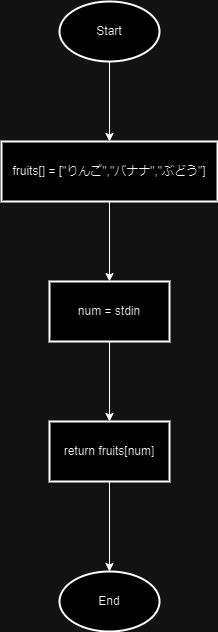

The diagram above was exported from draw.io. Its source (the exported page's mxGraphModel, read from the mxfile embedded in the PNG):
<mxGraphModel dx="2074" dy="1110" grid="1" gridSize="10" guides="1" tooltips="1" connect="1" arrows="1" fold="1" page="1" pageScale="1" pageWidth="827" pageHeight="1169" math="0" shadow="0">
  <root>
    <mxCell id="0" />
    <mxCell id="1" parent="0" />
    <mxCell id="BFa2Drjo2tyua_DvTwN9-3" value="" style="edgeStyle=orthogonalEdgeStyle;rounded=0;orthogonalLoop=1;jettySize=auto;html=1;" parent="1" source="BFa2Drjo2tyua_DvTwN9-1" target="BFa2Drjo2tyua_DvTwN9-2" edge="1">
      <mxGeometry relative="1" as="geometry" />
    </mxCell>
    <mxCell id="BFa2Drjo2tyua_DvTwN9-1" value="Start" style="strokeWidth=2;html=1;shape=mxgraph.flowchart.start_1;whiteSpace=wrap;" parent="1" vertex="1">
      <mxGeometry x="364" y="30" width="100" height="60" as="geometry" />
    </mxCell>
    <mxCell id="BFa2Drjo2tyua_DvTwN9-5" value="" style="edgeStyle=orthogonalEdgeStyle;rounded=0;orthogonalLoop=1;jettySize=auto;html=1;" parent="1" source="BFa2Drjo2tyua_DvTwN9-2" target="BFa2Drjo2tyua_DvTwN9-4" edge="1">
      <mxGeometry relative="1" as="geometry" />
    </mxCell>
    <mxCell id="BFa2Drjo2tyua_DvTwN9-2" value="fruits[] = [&quot;りんご&quot;,&quot;バナナ&quot;,&quot;ぶどう&quot;]" style="whiteSpace=wrap;html=1;strokeWidth=2;" parent="1" vertex="1">
      <mxGeometry x="306" y="170" width="216" height="60" as="geometry" />
    </mxCell>
    <mxCell id="BFa2Drjo2tyua_DvTwN9-7" value="" style="edgeStyle=orthogonalEdgeStyle;rounded=0;orthogonalLoop=1;jettySize=auto;html=1;" parent="1" source="BFa2Drjo2tyua_DvTwN9-4" target="BFa2Drjo2tyua_DvTwN9-6" edge="1">
      <mxGeometry relative="1" as="geometry" />
    </mxCell>
    <mxCell id="BFa2Drjo2tyua_DvTwN9-4" value="num = stdin" style="whiteSpace=wrap;html=1;strokeWidth=2;" parent="1" vertex="1">
      <mxGeometry x="354" y="310" width="120" height="60" as="geometry" />
    </mxCell>
    <mxCell id="BFa2Drjo2tyua_DvTwN9-9" value="" style="edgeStyle=orthogonalEdgeStyle;rounded=0;orthogonalLoop=1;jettySize=auto;html=1;" parent="1" source="BFa2Drjo2tyua_DvTwN9-6" target="BFa2Drjo2tyua_DvTwN9-8" edge="1">
      <mxGeometry relative="1" as="geometry" />
    </mxCell>
    <mxCell id="BFa2Drjo2tyua_DvTwN9-6" value="return fruits[num]" style="whiteSpace=wrap;html=1;strokeWidth=2;" parent="1" vertex="1">
      <mxGeometry x="354" y="450" width="120" height="60" as="geometry" />
    </mxCell>
    <mxCell id="BFa2Drjo2tyua_DvTwN9-8" value="End" style="strokeWidth=2;html=1;shape=mxgraph.flowchart.start_1;whiteSpace=wrap;" parent="1" vertex="1">
      <mxGeometry x="364" y="600" width="100" height="60" as="geometry" />
    </mxCell>
  </root>
</mxGraphModel>